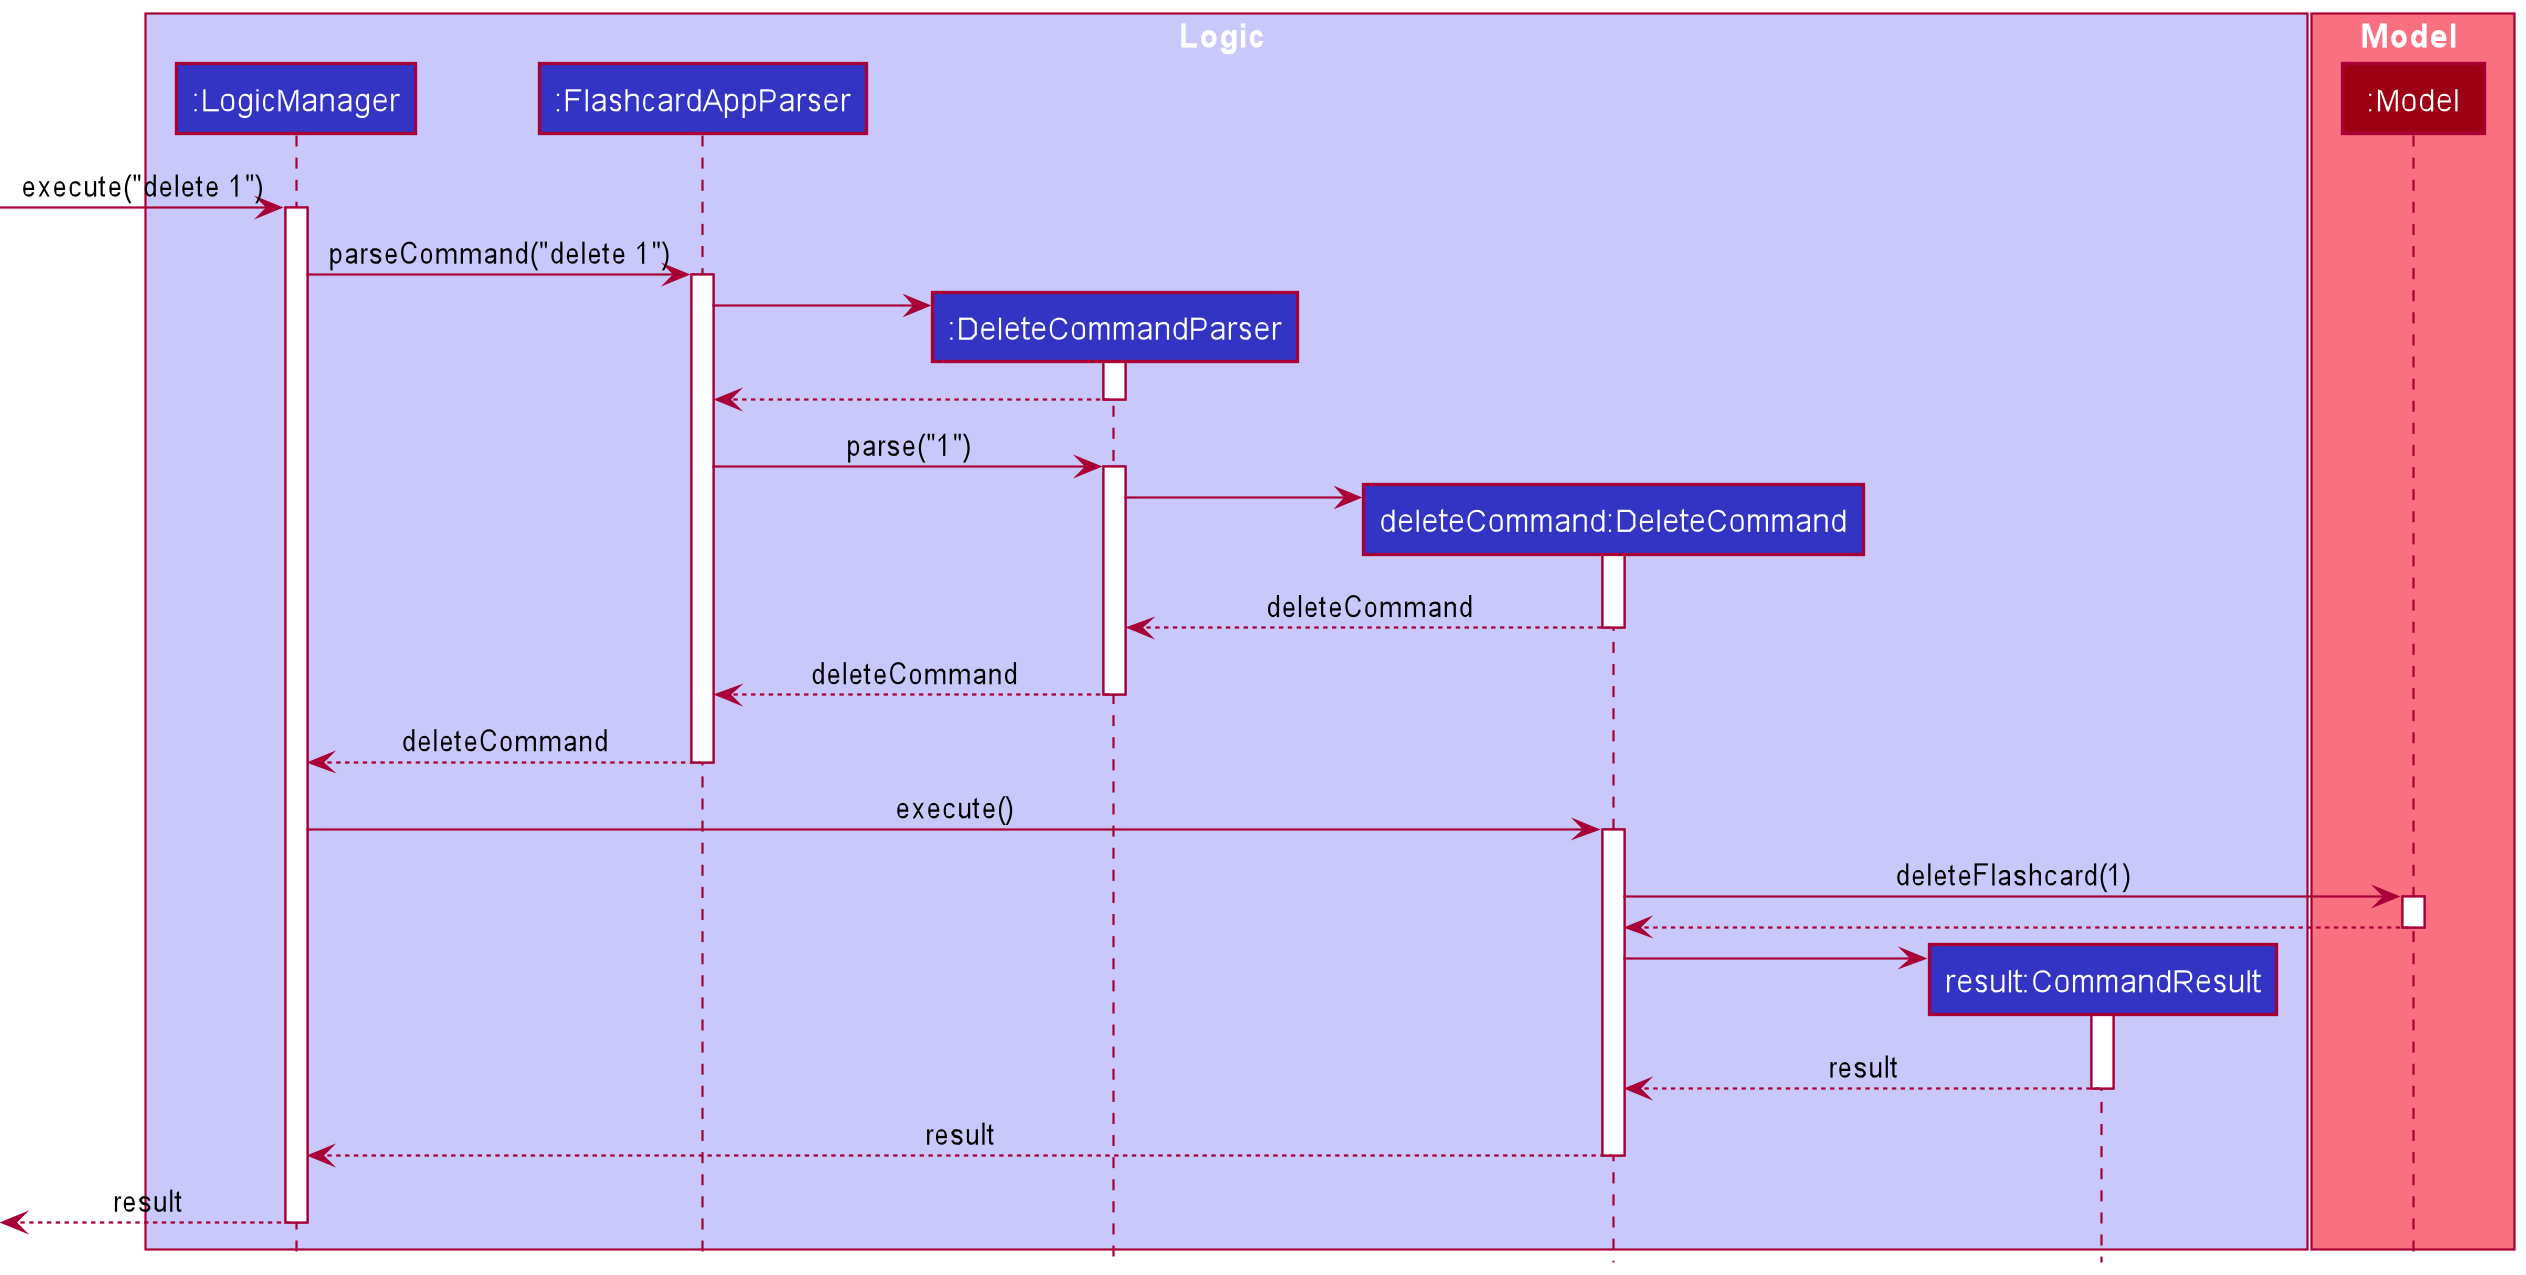

The diagram above was rendered by PlantUML. Its source (embedded in the PNG):
@startuml
!include style.puml

box Logic LOGIC_COLOR_T1
participant ":LogicManager" as LogicManager LOGIC_COLOR
participant ":FlashcardAppParser" as FlashcardAppParser LOGIC_COLOR
participant ":DeleteCommandParser" as DeleteCommandParser LOGIC_COLOR
participant "deleteCommand:DeleteCommand" as DeleteCommand LOGIC_COLOR
participant "result:CommandResult" as CommandResult LOGIC_COLOR
end box

box Model MODEL_COLOR_T1
participant ":Model" as Model MODEL_COLOR
end box

[-> LogicManager : execute("delete 1")
activate LogicManager

LogicManager -> FlashcardAppParser : parseCommand("delete 1")
activate FlashcardAppParser

create DeleteCommandParser
FlashcardAppParser -> DeleteCommandParser
activate DeleteCommandParser

DeleteCommandParser --> FlashcardAppParser
deactivate DeleteCommandParser

FlashcardAppParser -> DeleteCommandParser : parse("1")
activate DeleteCommandParser

create DeleteCommand
DeleteCommandParser -> DeleteCommand
activate DeleteCommand

DeleteCommand --> DeleteCommandParser : deleteCommand
deactivate DeleteCommand

DeleteCommandParser --> FlashcardAppParser : deleteCommand
deactivate DeleteCommandParser

FlashcardAppParser --> LogicManager : deleteCommand
deactivate FlashcardAppParser

LogicManager -> DeleteCommand : execute()
activate DeleteCommand

DeleteCommand -> Model : deleteFlashcard(1)
activate Model

Model --> DeleteCommand
deactivate Model

create CommandResult
DeleteCommand -> CommandResult
activate CommandResult

CommandResult --> DeleteCommand : result
deactivate CommandResult

DeleteCommand --> LogicManager : result
deactivate DeleteCommand

[<--LogicManager:result
deactivate LogicManager
@enduml